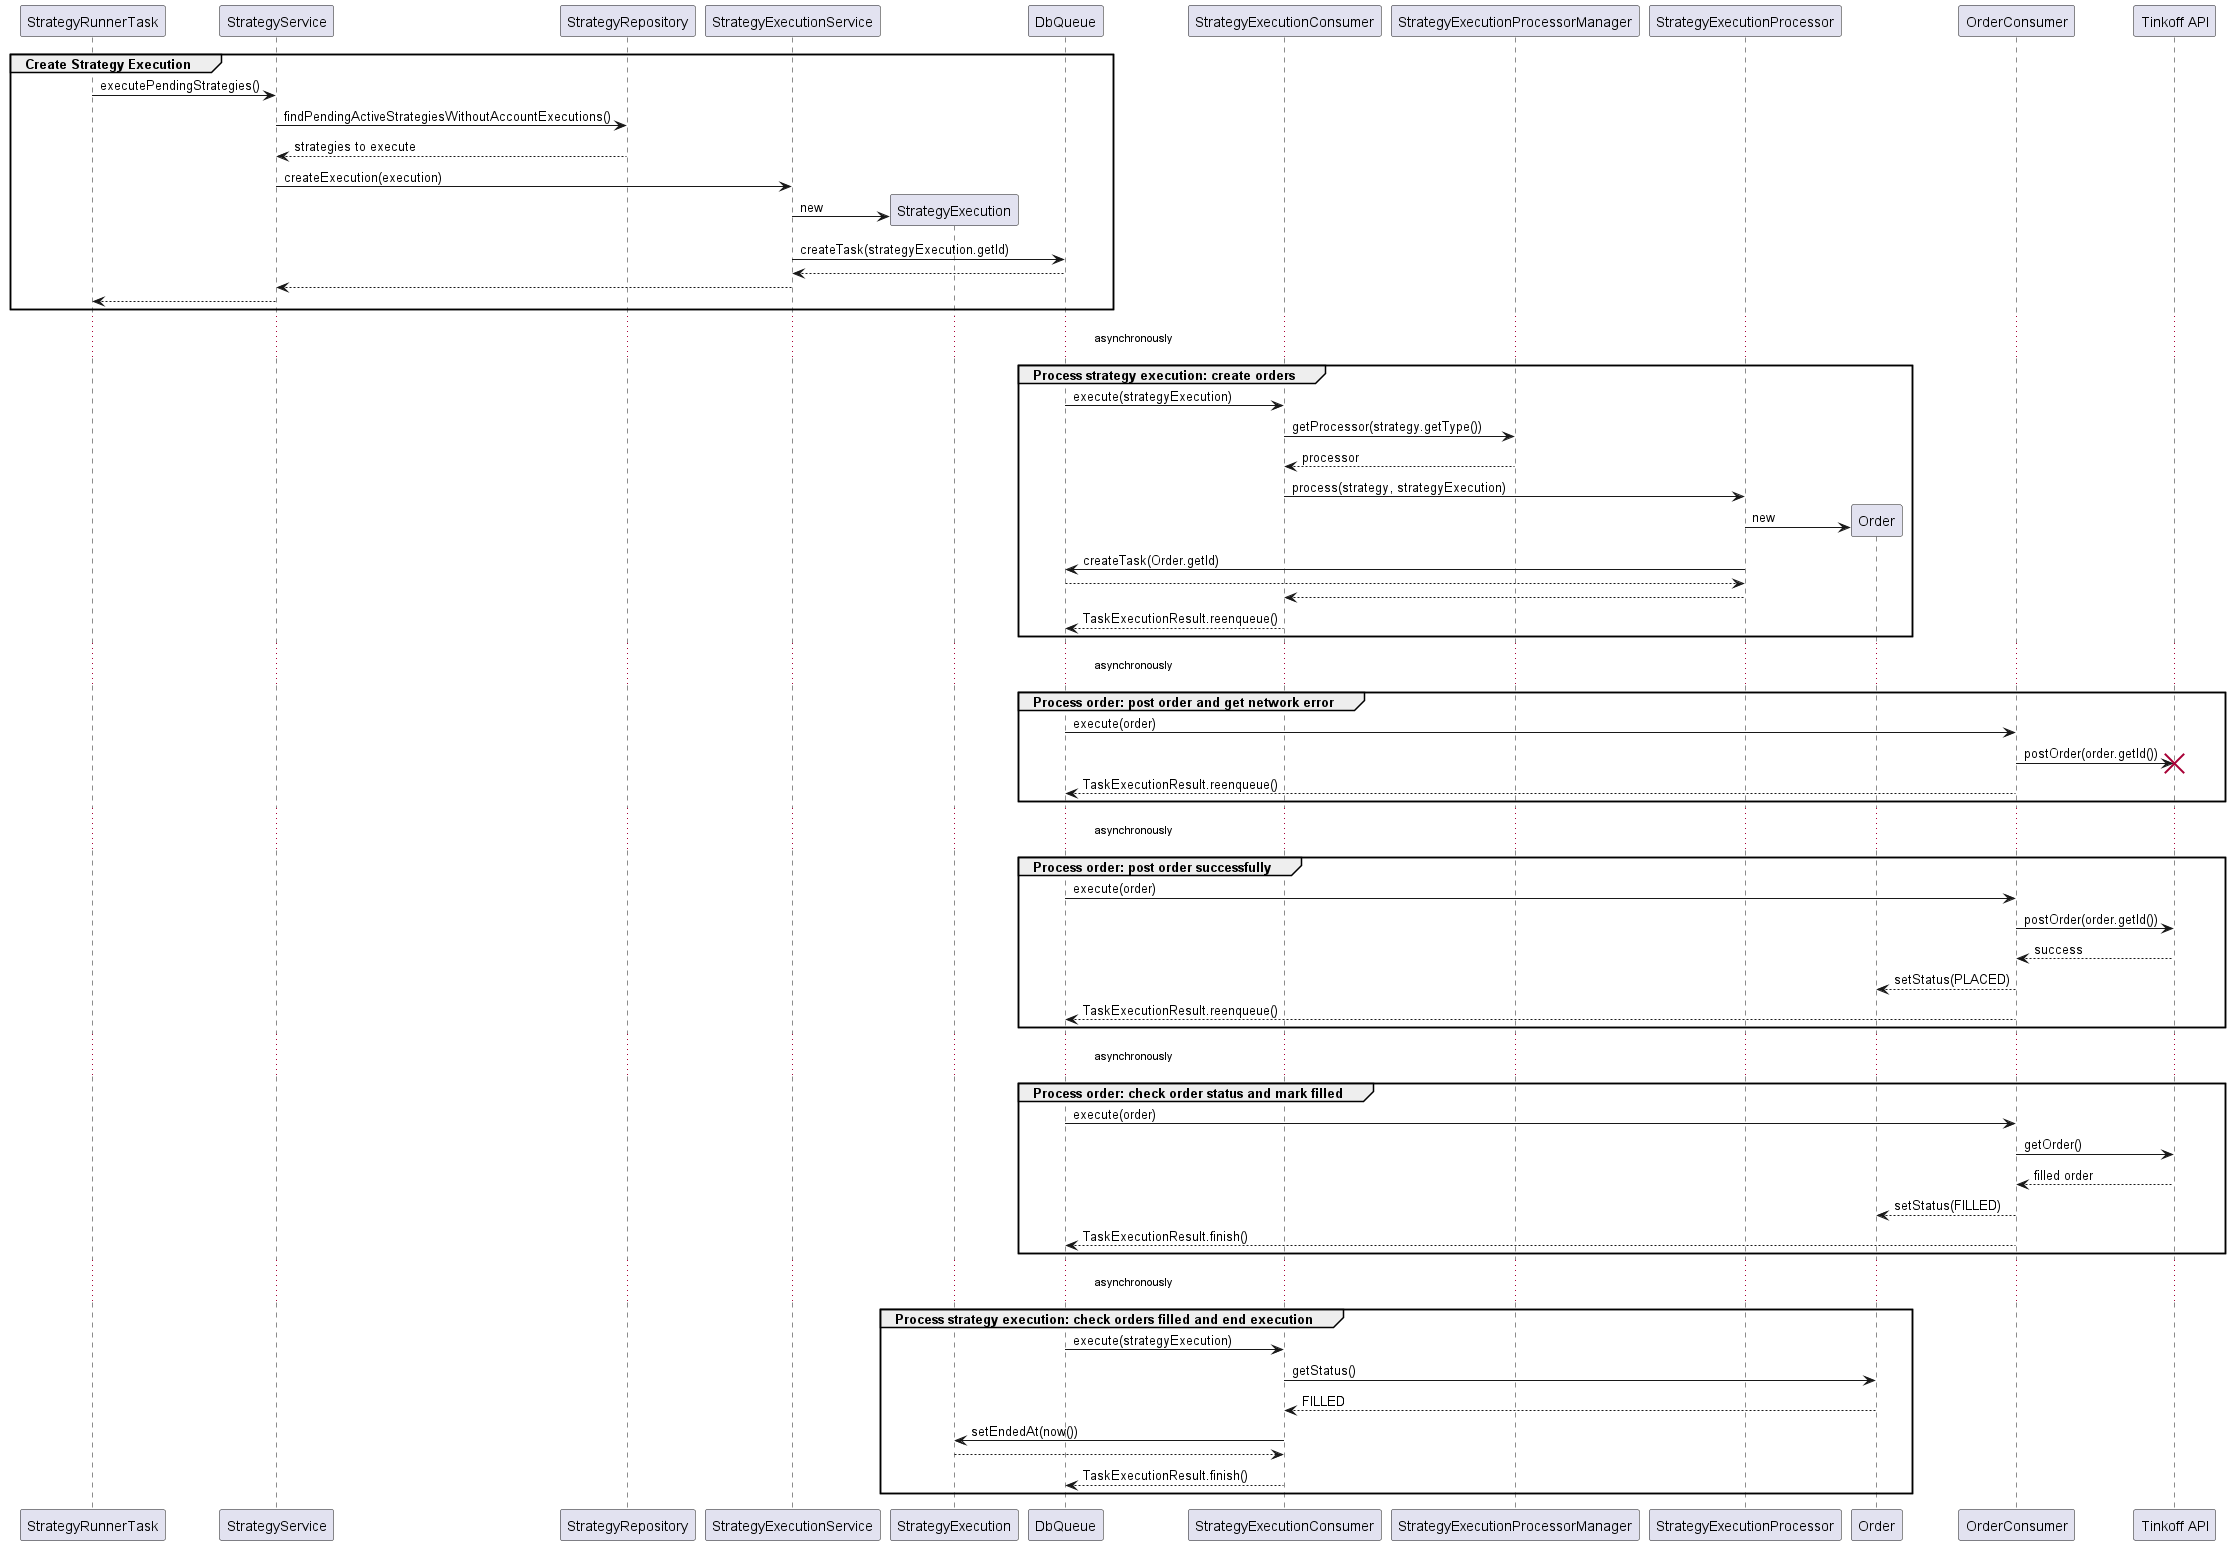

The diagram above was rendered by PlantUML. Its source (embedded in the PNG):
@startuml

group Create Strategy Execution
    StrategyRunnerTask -> StrategyService : executePendingStrategies()
    StrategyService -> StrategyRepository : findPendingActiveStrategiesWithoutAccountExecutions()
    StrategyRepository --> StrategyService : strategies to execute
    StrategyService -> StrategyExecutionService : createExecution(execution)
    create StrategyExecution
    StrategyExecutionService -> StrategyExecution : new
    StrategyExecutionService -> DbQueue : createTask(strategyExecution.getId)
    DbQueue --> StrategyExecutionService
    StrategyExecutionService --> StrategyService
    StrategyService --> StrategyRunnerTask
end

... asynchronously ...

group Process strategy execution: create orders
    DbQueue -> StrategyExecutionConsumer : execute(strategyExecution)
    StrategyExecutionConsumer -> StrategyExecutionProcessorManager : getProcessor(strategy.getType())
    StrategyExecutionProcessorManager --> StrategyExecutionConsumer : processor
    StrategyExecutionConsumer -> StrategyExecutionProcessor  : process(strategy, strategyExecution)
    create Order
    StrategyExecutionProcessor -> Order : new
    StrategyExecutionProcessor -> DbQueue : createTask(Order.getId)
    DbQueue --> StrategyExecutionProcessor
    StrategyExecutionProcessor --> StrategyExecutionConsumer
    StrategyExecutionConsumer --> DbQueue : TaskExecutionResult.reenqueue()
end

... asynchronously ...

group Process order: post order and get network error
    DbQueue -> OrderConsumer : execute(order)
    OrderConsumer -> "Tinkoff API" !! : postOrder(order.getId())
    OrderConsumer --> DbQueue : TaskExecutionResult.reenqueue()
end

... asynchronously ...

group Process order: post order successfully
    DbQueue -> OrderConsumer : execute(order)
    OrderConsumer -> "Tinkoff API" : postOrder(order.getId())
    "Tinkoff API" --> OrderConsumer : success
    OrderConsumer --> Order : setStatus(PLACED)
    OrderConsumer --> DbQueue : TaskExecutionResult.reenqueue()
end

... asynchronously ...

group Process order: check order status and mark filled
    DbQueue -> OrderConsumer : execute(order)
    OrderConsumer -> "Tinkoff API" : getOrder()
    "Tinkoff API" --> OrderConsumer : filled order
    OrderConsumer --> Order : setStatus(FILLED)
    OrderConsumer --> DbQueue : TaskExecutionResult.finish()
end

... asynchronously ...

group Process strategy execution: check orders filled and end execution
    DbQueue -> StrategyExecutionConsumer : execute(strategyExecution)
    StrategyExecutionConsumer -> Order : getStatus()
    Order --> StrategyExecutionConsumer : FILLED
    StrategyExecutionConsumer -> StrategyExecution : setEndedAt(now())
    StrategyExecution --> StrategyExecutionConsumer
    StrategyExecutionConsumer --> DbQueue : TaskExecutionResult.finish()
end

@enduml